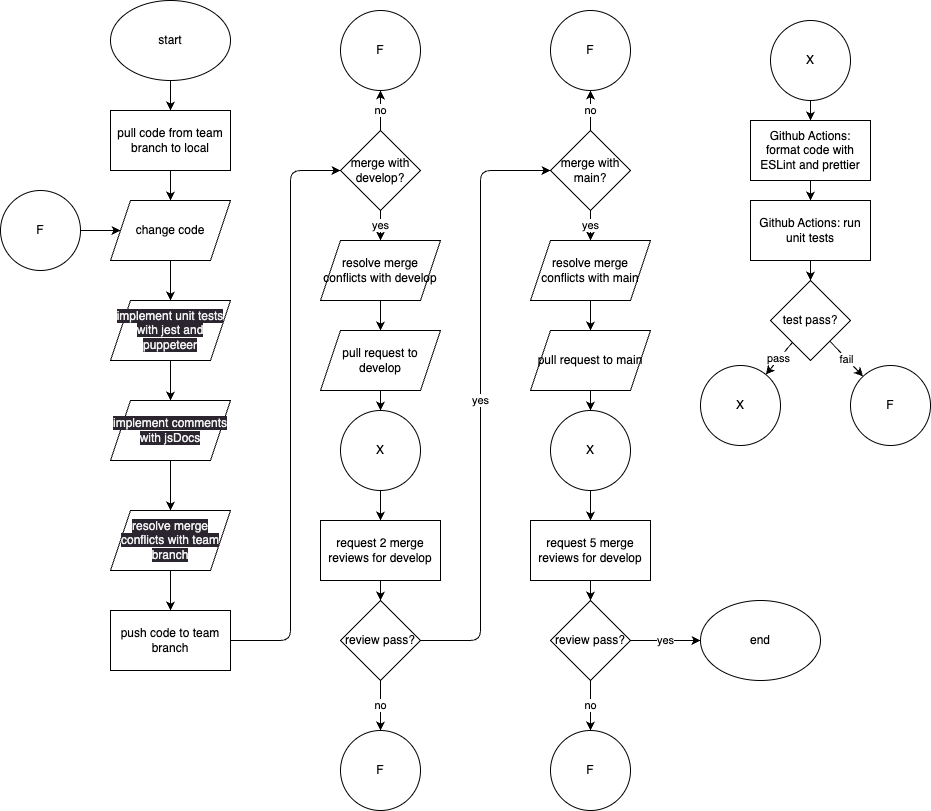

The diagram above was exported from draw.io. Its source (the exported page's mxGraphModel, read from the mxfile embedded in the PNG):
<mxGraphModel dx="1164" dy="1028" grid="1" gridSize="10" guides="1" tooltips="1" connect="1" arrows="1" fold="1" page="1" pageScale="1" pageWidth="1100" pageHeight="850" math="0" shadow="0">
  <root>
    <mxCell id="0" />
    <mxCell id="1" parent="0" />
    <mxCell id="6" value="" style="edgeStyle=none;html=1;" edge="1" parent="1" source="2" target="5">
      <mxGeometry relative="1" as="geometry" />
    </mxCell>
    <mxCell id="2" value="start" style="ellipse;whiteSpace=wrap;html=1;" vertex="1" parent="1">
      <mxGeometry x="170" y="20" width="120" height="80" as="geometry" />
    </mxCell>
    <mxCell id="19" value="" style="edgeStyle=none;html=1;" edge="1" parent="1" source="5" target="20">
      <mxGeometry relative="1" as="geometry">
        <mxPoint x="550" y="280" as="targetPoint" />
      </mxGeometry>
    </mxCell>
    <mxCell id="5" value="pull code from team branch to local" style="whiteSpace=wrap;html=1;" vertex="1" parent="1">
      <mxGeometry x="170" y="130" width="120" height="60" as="geometry" />
    </mxCell>
    <mxCell id="73" value="" style="edgeStyle=none;html=1;" edge="1" parent="1" source="8" target="72">
      <mxGeometry relative="1" as="geometry">
        <Array as="points">
          <mxPoint x="350" y="660" />
          <mxPoint x="350" y="190" />
        </Array>
      </mxGeometry>
    </mxCell>
    <mxCell id="8" value="push code to team branch" style="whiteSpace=wrap;html=1;" vertex="1" parent="1">
      <mxGeometry x="170" y="630" width="120" height="60" as="geometry" />
    </mxCell>
    <mxCell id="37" value="" style="edgeStyle=none;html=1;" edge="1" parent="1" target="14">
      <mxGeometry relative="1" as="geometry">
        <mxPoint x="750" y="350" as="sourcePoint" />
      </mxGeometry>
    </mxCell>
    <mxCell id="24" value="" style="edgeStyle=none;html=1;" edge="1" parent="1" source="20" target="23">
      <mxGeometry relative="1" as="geometry" />
    </mxCell>
    <mxCell id="20" value="change code" style="shape=parallelogram;perimeter=parallelogramPerimeter;whiteSpace=wrap;html=1;fixedSize=1;" vertex="1" parent="1">
      <mxGeometry x="170" y="220" width="120" height="60" as="geometry" />
    </mxCell>
    <mxCell id="26" value="" style="edgeStyle=none;html=1;" edge="1" parent="1" source="23" target="25">
      <mxGeometry relative="1" as="geometry" />
    </mxCell>
    <mxCell id="23" value="&lt;meta charset=&quot;utf-8&quot;&gt;&lt;span style=&quot;color: rgb(240, 240, 240); font-family: Helvetica; font-size: 12px; font-style: normal; font-variant-ligatures: normal; font-variant-caps: normal; font-weight: 400; letter-spacing: normal; orphans: 2; text-align: center; text-indent: 0px; text-transform: none; widows: 2; word-spacing: 0px; -webkit-text-stroke-width: 0px; background-color: rgb(42, 37, 47); text-decoration-thickness: initial; text-decoration-style: initial; text-decoration-color: initial; float: none; display: inline !important;&quot;&gt;implement unit tests with jest and puppeteer&lt;/span&gt;" style="shape=parallelogram;perimeter=parallelogramPerimeter;whiteSpace=wrap;html=1;fixedSize=1;" vertex="1" parent="1">
      <mxGeometry x="170" y="320" width="120" height="60" as="geometry" />
    </mxCell>
    <mxCell id="64" value="" style="edgeStyle=none;html=1;" edge="1" parent="1" source="25" target="67">
      <mxGeometry relative="1" as="geometry">
        <mxPoint x="230" y="510" as="targetPoint" />
      </mxGeometry>
    </mxCell>
    <mxCell id="25" value="&lt;span style=&quot;color: rgb(240, 240, 240); font-family: Helvetica; font-size: 12px; font-style: normal; font-variant-ligatures: normal; font-variant-caps: normal; font-weight: 400; letter-spacing: normal; orphans: 2; text-align: center; text-indent: 0px; text-transform: none; widows: 2; word-spacing: 0px; -webkit-text-stroke-width: 0px; background-color: rgb(42, 37, 47); text-decoration-thickness: initial; text-decoration-style: initial; text-decoration-color: initial; float: none; display: inline !important;&quot;&gt;implement comments with jsDocs&lt;/span&gt;" style="shape=parallelogram;perimeter=parallelogramPerimeter;whiteSpace=wrap;html=1;fixedSize=1;" vertex="1" parent="1">
      <mxGeometry x="170" y="420" width="120" height="60" as="geometry" />
    </mxCell>
    <mxCell id="36" value="" style="edgeStyle=none;html=1;" edge="1" parent="1" source="28" target="41">
      <mxGeometry relative="1" as="geometry">
        <mxPoint x="880" y="550" as="targetPoint" />
      </mxGeometry>
    </mxCell>
    <mxCell id="28" value="pull request to develop" style="shape=parallelogram;perimeter=parallelogramPerimeter;whiteSpace=wrap;html=1;fixedSize=1;" vertex="1" parent="1">
      <mxGeometry x="380" y="350" width="120" height="60" as="geometry" />
    </mxCell>
    <mxCell id="33" value="fail" style="edgeStyle=none;html=1;" edge="1" parent="1" source="31" target="46">
      <mxGeometry relative="1" as="geometry">
        <mxPoint x="960" y="340" as="targetPoint" />
      </mxGeometry>
    </mxCell>
    <mxCell id="56" value="pass" style="edgeStyle=none;html=1;" edge="1" parent="1" source="31" target="55">
      <mxGeometry relative="1" as="geometry" />
    </mxCell>
    <mxCell id="31" value="test pass?" style="rhombus;whiteSpace=wrap;html=1;" vertex="1" parent="1">
      <mxGeometry x="830" y="300" width="80" height="80" as="geometry" />
    </mxCell>
    <mxCell id="58" value="" style="edgeStyle=none;html=1;" edge="1" parent="1" source="41" target="57">
      <mxGeometry relative="1" as="geometry" />
    </mxCell>
    <mxCell id="41" value="X" style="ellipse;whiteSpace=wrap;html=1;" vertex="1" parent="1">
      <mxGeometry x="400" y="430" width="80" height="80" as="geometry" />
    </mxCell>
    <mxCell id="43" value="" style="edgeStyle=none;html=1;" edge="1" parent="1" source="42" target="20">
      <mxGeometry relative="1" as="geometry" />
    </mxCell>
    <mxCell id="42" value="F" style="ellipse;whiteSpace=wrap;html=1;" vertex="1" parent="1">
      <mxGeometry x="60" y="210" width="80" height="80" as="geometry" />
    </mxCell>
    <mxCell id="50" value="" style="edgeStyle=none;html=1;" edge="1" parent="1" source="44" target="45">
      <mxGeometry relative="1" as="geometry" />
    </mxCell>
    <mxCell id="44" value="Github Actions: format code with ESLint and prettier" style="whiteSpace=wrap;html=1;" vertex="1" parent="1">
      <mxGeometry x="810" y="140" width="120" height="60" as="geometry" />
    </mxCell>
    <mxCell id="49" value="" style="edgeStyle=none;html=1;" edge="1" parent="1" source="45" target="31">
      <mxGeometry relative="1" as="geometry" />
    </mxCell>
    <mxCell id="45" value="Github Actions: run unit tests" style="whiteSpace=wrap;html=1;" vertex="1" parent="1">
      <mxGeometry x="810" y="220" width="120" height="60" as="geometry" />
    </mxCell>
    <mxCell id="46" value="F" style="ellipse;whiteSpace=wrap;html=1;" vertex="1" parent="1">
      <mxGeometry x="910" y="385" width="80" height="80" as="geometry" />
    </mxCell>
    <mxCell id="54" value="" style="edgeStyle=none;html=1;" edge="1" parent="1" source="53" target="44">
      <mxGeometry relative="1" as="geometry" />
    </mxCell>
    <mxCell id="53" value="X" style="ellipse;whiteSpace=wrap;html=1;" vertex="1" parent="1">
      <mxGeometry x="830" y="40" width="80" height="80" as="geometry" />
    </mxCell>
    <mxCell id="55" value="X" style="ellipse;whiteSpace=wrap;html=1;" vertex="1" parent="1">
      <mxGeometry x="760" y="385" width="80" height="80" as="geometry" />
    </mxCell>
    <mxCell id="61" value="" style="edgeStyle=none;html=1;" edge="1" parent="1" source="57" target="60">
      <mxGeometry relative="1" as="geometry" />
    </mxCell>
    <mxCell id="57" value="request 2 merge reviews for develop" style="whiteSpace=wrap;html=1;" vertex="1" parent="1">
      <mxGeometry x="380" y="540" width="120" height="60" as="geometry" />
    </mxCell>
    <mxCell id="81" value="no" style="edgeStyle=none;html=1;" edge="1" parent="1" source="60" target="80">
      <mxGeometry relative="1" as="geometry" />
    </mxCell>
    <mxCell id="97" value="yes" style="edgeStyle=none;html=1;" edge="1" parent="1" source="60" target="91">
      <mxGeometry relative="1" as="geometry">
        <Array as="points">
          <mxPoint x="540" y="660" />
          <mxPoint x="540" y="190" />
        </Array>
      </mxGeometry>
    </mxCell>
    <mxCell id="60" value="review pass?" style="rhombus;whiteSpace=wrap;html=1;" vertex="1" parent="1">
      <mxGeometry x="400" y="620" width="80" height="80" as="geometry" />
    </mxCell>
    <mxCell id="69" value="" style="edgeStyle=none;html=1;" edge="1" parent="1" source="67" target="8">
      <mxGeometry relative="1" as="geometry" />
    </mxCell>
    <mxCell id="67" value="&lt;span style=&quot;color: rgb(240, 240, 240); font-family: Helvetica; font-size: 12px; font-style: normal; font-variant-ligatures: normal; font-variant-caps: normal; font-weight: 400; letter-spacing: normal; orphans: 2; text-align: center; text-indent: 0px; text-transform: none; widows: 2; word-spacing: 0px; -webkit-text-stroke-width: 0px; background-color: rgb(42, 37, 47); text-decoration-thickness: initial; text-decoration-style: initial; text-decoration-color: initial; float: none; display: inline !important;&quot;&gt;resolve merge conflicts with team branch&lt;/span&gt;" style="shape=parallelogram;perimeter=parallelogramPerimeter;whiteSpace=wrap;html=1;fixedSize=1;" vertex="1" parent="1">
      <mxGeometry x="170" y="530" width="120" height="60" as="geometry" />
    </mxCell>
    <mxCell id="75" value="no" style="edgeStyle=none;html=1;" edge="1" parent="1" source="72" target="74">
      <mxGeometry relative="1" as="geometry" />
    </mxCell>
    <mxCell id="82" value="yes" style="edgeStyle=none;html=1;" edge="1" parent="1" source="72" target="78">
      <mxGeometry relative="1" as="geometry" />
    </mxCell>
    <mxCell id="72" value="merge with develop?" style="rhombus;whiteSpace=wrap;html=1;" vertex="1" parent="1">
      <mxGeometry x="400" y="150" width="80" height="80" as="geometry" />
    </mxCell>
    <mxCell id="74" value="F" style="ellipse;whiteSpace=wrap;html=1;" vertex="1" parent="1">
      <mxGeometry x="400" y="30" width="80" height="80" as="geometry" />
    </mxCell>
    <mxCell id="79" style="edgeStyle=none;html=1;" edge="1" parent="1" source="78" target="28">
      <mxGeometry relative="1" as="geometry" />
    </mxCell>
    <mxCell id="78" value="resolve merge conflicts with develop" style="shape=parallelogram;perimeter=parallelogramPerimeter;whiteSpace=wrap;html=1;fixedSize=1;" vertex="1" parent="1">
      <mxGeometry x="380" y="260" width="120" height="60" as="geometry" />
    </mxCell>
    <mxCell id="80" value="F" style="ellipse;whiteSpace=wrap;html=1;" vertex="1" parent="1">
      <mxGeometry x="400" y="750" width="80" height="80" as="geometry" />
    </mxCell>
    <mxCell id="83" value="" style="edgeStyle=none;html=1;" edge="1" parent="1" source="84" target="86">
      <mxGeometry relative="1" as="geometry">
        <mxPoint x="1090" y="550" as="targetPoint" />
      </mxGeometry>
    </mxCell>
    <mxCell id="84" value="pull request to main" style="shape=parallelogram;perimeter=parallelogramPerimeter;whiteSpace=wrap;html=1;fixedSize=1;" vertex="1" parent="1">
      <mxGeometry x="590" y="350" width="120" height="60" as="geometry" />
    </mxCell>
    <mxCell id="85" value="" style="edgeStyle=none;html=1;" edge="1" parent="1" source="86" target="88">
      <mxGeometry relative="1" as="geometry" />
    </mxCell>
    <mxCell id="86" value="X" style="ellipse;whiteSpace=wrap;html=1;" vertex="1" parent="1">
      <mxGeometry x="610" y="430" width="80" height="80" as="geometry" />
    </mxCell>
    <mxCell id="87" value="" style="edgeStyle=none;html=1;" edge="1" parent="1" source="88" target="89">
      <mxGeometry relative="1" as="geometry" />
    </mxCell>
    <mxCell id="88" value="request 5 merge reviews for develop" style="whiteSpace=wrap;html=1;" vertex="1" parent="1">
      <mxGeometry x="590" y="540" width="120" height="60" as="geometry" />
    </mxCell>
    <mxCell id="100" value="no" style="edgeStyle=none;html=1;" edge="1" parent="1" source="89" target="96">
      <mxGeometry relative="1" as="geometry" />
    </mxCell>
    <mxCell id="102" value="yes" style="edgeStyle=none;html=1;" edge="1" parent="1" source="89" target="101">
      <mxGeometry relative="1" as="geometry" />
    </mxCell>
    <mxCell id="89" value="review pass?" style="rhombus;whiteSpace=wrap;html=1;" vertex="1" parent="1">
      <mxGeometry x="610" y="620" width="80" height="80" as="geometry" />
    </mxCell>
    <mxCell id="90" value="yes" style="edgeStyle=none;html=1;" edge="1" parent="1" source="91" target="93">
      <mxGeometry relative="1" as="geometry" />
    </mxCell>
    <mxCell id="95" value="" style="edgeStyle=none;html=1;" edge="1" parent="1" source="91" target="94">
      <mxGeometry relative="1" as="geometry" />
    </mxCell>
    <mxCell id="99" value="no" style="edgeStyle=none;html=1;" edge="1" parent="1" source="91" target="94">
      <mxGeometry relative="1" as="geometry" />
    </mxCell>
    <mxCell id="91" value="merge with main?" style="rhombus;whiteSpace=wrap;html=1;" vertex="1" parent="1">
      <mxGeometry x="610" y="150" width="80" height="80" as="geometry" />
    </mxCell>
    <mxCell id="92" style="edgeStyle=none;html=1;" edge="1" parent="1" source="93" target="84">
      <mxGeometry relative="1" as="geometry" />
    </mxCell>
    <mxCell id="93" value="resolve merge conflicts with main" style="shape=parallelogram;perimeter=parallelogramPerimeter;whiteSpace=wrap;html=1;fixedSize=1;" vertex="1" parent="1">
      <mxGeometry x="590" y="260" width="120" height="60" as="geometry" />
    </mxCell>
    <mxCell id="94" value="F" style="ellipse;whiteSpace=wrap;html=1;" vertex="1" parent="1">
      <mxGeometry x="610" y="30" width="80" height="80" as="geometry" />
    </mxCell>
    <mxCell id="96" value="F" style="ellipse;whiteSpace=wrap;html=1;" vertex="1" parent="1">
      <mxGeometry x="610" y="750" width="80" height="80" as="geometry" />
    </mxCell>
    <mxCell id="101" value="end" style="ellipse;whiteSpace=wrap;html=1;" vertex="1" parent="1">
      <mxGeometry x="760" y="620" width="120" height="80" as="geometry" />
    </mxCell>
  </root>
</mxGraphModel>